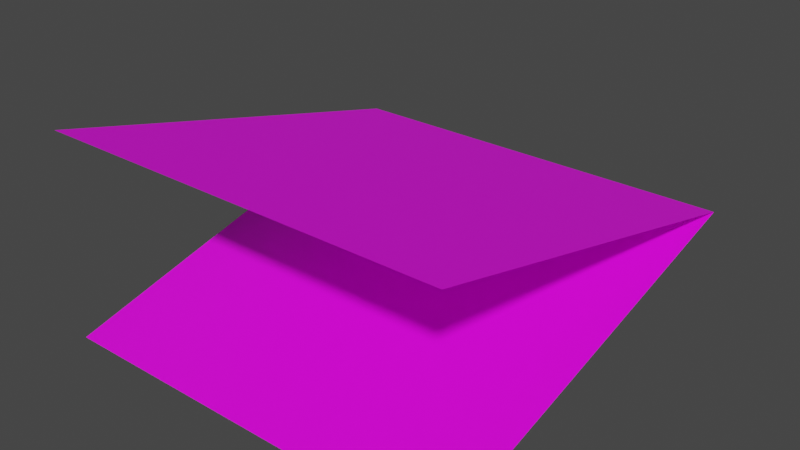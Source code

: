 # Source: title_background.blend  (saved by Blender 3.4.6; exported with 4.5.12 LTS)
import bpy
from mathutils import Matrix  # noqa: F401  (used for matrix-valued properties, if any)

bpy.ops.wm.read_factory_settings(use_empty=True)
scene = bpy.context.scene
scene.name = 'Scene'

# ---- collections
col_collection = bpy.data.collections.new('Collection'); scene.collection.children.link(col_collection)

# ---- images (referenced by path relative to the original .blend; pixels are not part of the script)
import os
ASSET_DIR = os.environ.get("B2B_ASSET_DIR", "")  # directory of the original .blend (textures are referenced by path, not embedded)
HERE = os.path.dirname(os.path.abspath(__file__))  # packed textures are extracted next to this script under _unpacked/

def load_image(name, relpath, width, height, colorspace="sRGB"):
    """Load a texture the original file referenced (path relative to the .blend, or extracted next to this script)."""
    p = next((c for c in (os.path.join(HERE, relpath), os.path.join(ASSET_DIR, relpath)) if relpath and os.path.exists(c)), "")
    if p:
        img = bpy.data.images.load(p, check_existing=True)
        img.name = name
    else:  # same state as the original file: an image datablock whose file is absent (Cycles renders it pink)
        img = bpy.data.images.new(name, width, height)
        img.source = "FILE"
        img.filepath = "//" + (relpath or name)
    img.colorspace_settings.name = colorspace
    return img
img_title_background_png = load_image('title_background.png', 'title_background.png', 1024, 1024, 'sRGB')

# ---- materials (node trees are filled in below, after node groups)
mat_material_001 = bpy.data.materials.new('Material.001')
mat_material_001.use_transparent_shadow = False

# ---- material node trees
mat_material_001.use_nodes = True; mat_material_001.node_tree.nodes.clear()
_N = mat_material_001.node_tree.nodes; _L = mat_material_001.node_tree.links
n0 = _N.new('ShaderNodeBsdfPrincipled'); n0.name = 'Principled BSDF'; n0.location = (10, 300)
n0.distribution = 'GGX'
n0.subsurface_method = 'RANDOM_WALK_SKIN'
n0.inputs[3].default_value = 1.45
n0.inputs[27].default_value = (0.0, 0.0, 0.0, 1.0)
n0.inputs[28].default_value = 1.0
n1 = _N.new('ShaderNodeOutputMaterial'); n1.name = 'Material Output'; n1.location = (300, 300)
n2 = _N.new('ShaderNodeTexImage'); n2.name = 'Image Texture'; n2.location = (-280, 280)
n2.image = img_title_background_png
_L.new(n0.outputs[0], n1.inputs[0])
_L.new(n2.outputs[0], n0.inputs[0])
n1.is_active_output = True

# ---- world
world_world = bpy.data.worlds.new('World'); scene.world = world_world
world_world.use_nodes = True; world_world.node_tree.nodes.clear()
_N = world_world.node_tree.nodes; _L = world_world.node_tree.links
n0 = _N.new('ShaderNodeOutputWorld'); n0.name = 'World Output'; n0.location = (300, 300)
n1 = _N.new('ShaderNodeBackground'); n1.name = 'Background'; n1.location = (10, 300)
n1.inputs[0].default_value = (0.05088, 0.05088, 0.05088, 1.0)
_L.new(n1.outputs[0], n0.inputs[0])
n0.is_active_output = True
world_world.color = (0.05088, 0.05088, 0.05088)
world_world.use_sun_shadow = False
world_world.sun_shadow_jitter_overblur = 0.0

# ---- meshes
me_plane = bpy.data.meshes.new('Plane')
me_plane.from_pydata([(-1.0, -1.0, -4.0), (1.0, -1.0, -4.0), (-1.0, 1.0, 0.0), (1.0, 1.0, 0.0), (1.0, -1.0, 4.0), (-1.0, -1.0, 4.0), (1.0, 1.0, -9.537e-07), (-1.0, 1.0, 9.537e-07)], [], [(0, 1, 3, 2), (4, 5, 7, 6)])
_uv = me_plane.uv_layers.new(name='UVMap')
_uv.uv.foreach_set('vector', [0.0, 0.0, 1.0, 0.0, 1.0, 1.0, 0.0, 1.0, 0.0, 0.0, 1.0, 0.0, 1.0, 1.0, 0.0, 1.0])
me_plane.materials.append(mat_material_001)
me_plane.update()

# ---- objects
ob_plane = bpy.data.objects.new('Plane', me_plane)

# ---- transforms, parenting, visibility, modifiers, constraints
ob_plane.location = (0.0, -8.0, 0.0)
ob_plane.scale = (8.0, 8.0, 1.0)

# ---- collection membership
col_collection.objects.link(ob_plane)

# ---- scene / render settings (as saved in the file)
scene.frame_start = 1; scene.frame_end = 250; scene.frame_set(1)
scene.render.engine = 'BLENDER_EEVEE_NEXT'
scene.cycles.sampling_pattern = 'TABULATED_SOBOL'
scene.cycles.use_light_tree = False
scene.view_settings.view_transform = 'Filmic'
bpy.context.view_layer.update()

# ---- added for rendering (the .blend has no active camera and no usable light): camera, sun
cam_auto = bpy.data.cameras.new('AutoCamera')
cam_auto.lens = 50.0
cam_auto.sensor_width = 36.0
cam_auto.clip_end = 1000.0
ob_auto_camera = bpy.data.objects.new('AutoCamera', cam_auto)
scene.collection.objects.link(ob_auto_camera)
ob_auto_camera.location = (22.2054, -34.6465, 17.7643)
ob_auto_camera.rotation_euler = (1.09748, -7.21219e-08, 0.694738)
scene.camera = ob_auto_camera
light_auto_sun = bpy.data.lights.new('AutoSun', 'SUN')
light_auto_sun.energy = 3.0
light_auto_sun.angle = 0.0523599
ob_auto_sun = bpy.data.objects.new('AutoSun', light_auto_sun)
scene.collection.objects.link(ob_auto_sun)
ob_auto_sun.rotation_euler = (0.872665, 0.174533, 0.523599)
bpy.context.view_layer.update()

